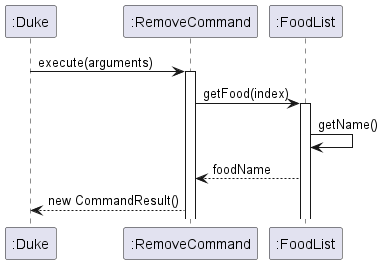

The diagram above was rendered by PlantUML. Its source (embedded in the PNG):
@startuml
'https://plantuml.com/sequence-diagram

participant ":Duke"
participant ":RemoveCommand"


":Duke" -> ":RemoveCommand" : execute(arguments)
activate ":RemoveCommand"

":RemoveCommand" -> ":FoodList" : getFood(index)
activate ":FoodList"

":FoodList" -> ":FoodList" : getName()

":FoodList" --> ":RemoveCommand" : foodName

":RemoveCommand" --> ":Duke" : new CommandResult()

@enduml